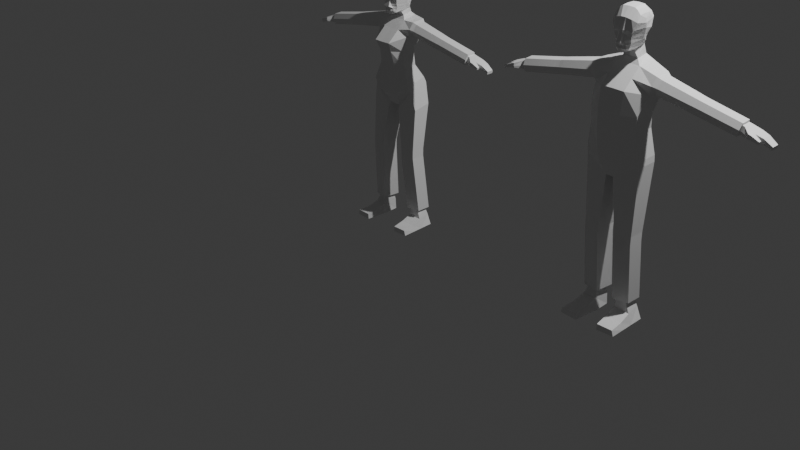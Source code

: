 # Source: low-poly-characters.blend  (saved by Blender 5.0.119; exported with 4.5.12 LTS)
import bpy
from mathutils import Matrix  # noqa: F401  (used for matrix-valued properties, if any)

bpy.ops.wm.read_factory_settings(use_empty=True)
scene = bpy.context.scene
scene.name = 'Scene'

# ---- collections
col_collection = bpy.data.collections.new('Collection'); scene.collection.children.link(col_collection)
col_reference_photos = bpy.data.collections.new('Reference Photos'); scene.collection.children.link(col_reference_photos)
col_characters = bpy.data.collections.new('Characters'); scene.collection.children.link(col_characters)

# ---- materials (node trees are filled in below, after node groups)
mat_material_001 = bpy.data.materials.new('Material.001')
mat_material_001.alpha_threshold = 0.0
mat_material_001.use_backface_culling_lightprobe_volume = False
mat_material_001.roughness = 0.5
mat_material_001.line_color = (0.0, 0.0, 0.0, 1.0)
mat_material = bpy.data.materials.new('Material')
mat_material.alpha_threshold = 0.0
mat_material.use_backface_culling_lightprobe_volume = False
mat_material.roughness = 0.5
mat_material.line_color = (0.0, 0.0, 0.0, 1.0)

# ---- material node trees
mat_material_001.use_nodes = True; mat_material_001.node_tree.nodes.clear()
_N = mat_material_001.node_tree.nodes; _L = mat_material_001.node_tree.links
n0 = _N.new('ShaderNodeOutputMaterial'); n0.name = 'Material Output'; n0.location = (200, 100)
n1 = _N.new('ShaderNodeBsdfPrincipled'); n1.name = 'Principled BSDF'; n1.location = (-200, 100)
_L.new(n1.outputs[0], n0.inputs[0])
n0.is_active_output = True
mat_material.use_nodes = True; mat_material.node_tree.nodes.clear()
_N = mat_material.node_tree.nodes; _L = mat_material.node_tree.links
n0 = _N.new('ShaderNodeOutputMaterial'); n0.name = 'Material Output'; n0.location = (200, 100)
n1 = _N.new('ShaderNodeBsdfPrincipled'); n1.name = 'Principled BSDF'; n1.location = (-200, 100)
_L.new(n1.outputs[0], n0.inputs[0])
n0.is_active_output = True

# ---- world
world_world = bpy.data.worlds.new('World'); scene.world = world_world
world_world.use_nodes = True; world_world.node_tree.nodes.clear()
_N = world_world.node_tree.nodes; _L = world_world.node_tree.links
n0 = _N.new('ShaderNodeOutputWorld'); n0.name = 'World Output'; n0.location = (200, 100)
n1 = _N.new('ShaderNodeBackground'); n1.name = 'Background'; n1.location = (-200, 100)
n1.inputs[0].default_value = (0.05088, 0.05088, 0.05088, 1.0)
_L.new(n1.outputs[0], n0.inputs[0])
n0.is_active_output = True
world_world.color = (0.05088, 0.05088, 0.05088)
world_world.sun_shadow_jitter_overblur = 0.0

# ---- cameras
cam_camera = bpy.data.cameras.new('Camera')
cam_camera.clip_end = 100.0
cam_camera.ortho_scale = 7.314

# ---- lights
light_light = bpy.data.lights.new('Light', 'POINT')
light_light.energy = 1000.0
light_light.shadow_soft_size = 0.1

# ---- meshes
me_cube_001 = bpy.data.meshes.new('Cube.001')
me_cube_001.from_pydata([(1.304, 0.9281, 1.584), (0.986, 0.6755, -0.984), (1.304, 0.1246, 1.525), (0.986, -0.433, -0.9894), (0.0, 0.777, -0.9835), (0.0, 0.1808, 1.787), (0.0, -0.8446, -0.9865), (0.0, 1.028, 1.965), (0.4717, -0.8446, -0.9865), (0.5102, 1.028, 1.941), (0.4717, 0.777, -0.9835), (0.5102, 0.1808, 1.763), (1.164, 0.9735, 0.6936), (1.164, -0.06772, 0.7026), (0.0, -0.747, 0.8527), (0.0, 1.231, 0.9196), (0.4916, -0.747, 0.8371), (0.4874, 1.231, 0.9059), (1.02, 0.5898, -0.262), (1.02, -0.5153, -0.2094), (0.0, -0.8699, -0.2188), (0.0, 0.8448, -0.2013), (0.4855, -0.8699, -0.2251), (0.4855, 0.8448, -0.2076), (1.148, 0.8731, -2.262), (1.148, -0.299, -2.294), (0.0, 1.124, -2.402), (0.0, -0.5973, -2.455), (0.4726, -0.5973, -2.455), (0.4726, 1.158, -2.409), (1.251, 1.032, 1.138), (1.251, -0.1179, 1.137), (0.0, -0.2809, 1.322), (0.0, 1.255, 1.501), (0.501, -0.2809, 1.302), (0.4989, 1.255, 1.482), (1.163, 0.8865, -2.578), (1.163, -0.202, -2.609), (0.0, 0.9419, -3.274), (0.0, -0.3963, -3.3), (0.1565, -0.3963, -3.309), (0.1565, 0.9699, -3.329), (0.3176, 0.3485, 2.003), (0.0, 0.3449, 2.01), (0.0, 0.9323, 2.11), (0.3176, 0.9358, 2.103), (0.2042, 0.2092, 2.382), (0.0, 0.1993, 2.348), (0.0, 0.8008, 2.596), (0.283, 0.7907, 2.556), (0.0, 0.8707, 2.981), (0.2047, 0.8584, 2.981), (0.0, 1.067, 3.356), (0.1714, 1.068, 3.353), (0.0, 1.078, 3.766), (0.1663, 1.076, 3.762), (0.0, 0.903, 4.122), (0.169, 0.904, 4.119), (0.239, 0.1927, 4.292), (0.0, 0.192, 4.313), (0.0, 0.5976, 4.307), (0.2378, 0.5983, 4.286), (0.1276, -0.3923, 2.371), (0.0, -0.3942, 2.321), (0.09785, -0.6502, 2.82), (0.0, -0.651, 2.818), (0.05094, -0.4965, 3.188), (0.0, -0.4974, 3.186), (0.09289, -0.5551, 3.347), (0.0, -0.5773, 3.357), (0.1044, -0.4212, 3.872), (0.0, -0.4218, 3.875), (0.2459, -0.07725, 4.252), (0.0, -0.07804, 4.273), (0.0, 0.823, 2.748), (0.2385, 0.7945, 2.739), (0.08417, -0.5072, 2.527), (0.0, -0.5082, 2.528), (0.0, 0.8529, 2.877), (0.2223, 0.8331, 2.875), (0.08224, -0.4828, 2.683), (0.0, -0.507, 2.678), (0.3275, 0.4215, 2.609), (0.3486, 0.2899, 2.566), (0.554, 0.2382, 3.833), (0.5091, -0.2599, 3.692), (0.4602, 0.5757, 3.046), (0.4985, 0.3568, 3.081), (0.4341, 0.5154, 2.889), (0.3973, 0.3529, 2.709), (0.3373, -0.3158, 2.964), (0.5372, 0.7347, 3.365), (0.5623, 0.2992, 3.404), (0.5818, 0.2624, 3.627), (0.4248, -0.3978, 3.365), (0.3761, -0.3711, 3.229), (0.5215, 0.7723, 3.717), (0.253, -0.2644, 2.435), (0.513, 0.6698, 3.875), (0.4954, -0.07366, 3.985), (0.4916, 0.1964, 4.026), (0.4916, 0.5292, 4.02), (0.2779, -0.2516, 2.581), (0.3771, 0.4762, 2.736), (0.4559, 0.4041, 2.879), (0.3201, -0.2536, 2.763), (0.3428, 0.8201, 2.984), (0.3631, -0.07558, 4.167), (0.268, 0.2389, 2.452), (0.387, 1.01, 3.35), (0.08038, -0.4394, 3.199), (0.1188, -0.4743, 2.842), (0.4358, 0.9887, 3.747), (0.3976, 0.8655, 3.993), (0.199, -0.4075, 2.695), (0.3464, 0.7418, 2.851), (0.3025, -0.3616, 3.805), (0.1516, -0.5001, 3.349), (0.3599, 0.6, 4.201), (0.3599, 0.1944, 4.207), (0.3143, 0.5809, 2.601), (0.3829, 0.6638, 2.74), (0.2016, -0.4132, 2.537), (0.1939, -0.3247, 2.405), (1.502, 0.7691, 1.48), (1.502, 0.1574, 1.435), (1.454, 0.9691, 1.089), (1.377, 0.8193, 0.6927), (1.454, -0.05949, 1.088), (1.366, 0.1055, 0.7119), (2.842, 0.7235, 1.106), (2.842, 0.2004, 1.068), (2.802, 0.8946, 0.7716), (2.736, 0.7665, 0.4327), (2.802, 0.01494, 0.7708), (2.723, 0.06741, 0.4514), (3.0, 0.7155, 1.059), (3.0, 0.2075, 1.021), (2.961, 0.8816, 0.734), (2.896, 0.7572, 0.4049), (2.961, 0.0274, 0.7333), (2.881, 0.07583, 0.4105), (3.136, 0.7132, 1.024), (3.136, 0.2099, 0.9867), (3.097, 0.8778, 0.7019), (3.034, 0.7546, 0.3758), (3.097, 0.03146, 0.7012), (3.018, 0.07909, 0.3814), (4.717, 0.7074, 0.5327), (4.719, 0.2338, 0.5013), (4.693, 0.7566, 0.322), (4.653, 0.6954, 0.1171), (4.684, 0.1574, 0.2751), (4.653, 0.1616, 0.1218), (4.731, 0.7037, 0.6346), (4.731, 0.2231, 0.5992), (4.694, 0.8609, 0.3272), (4.633, 0.7432, 0.01586), (4.694, 0.05275, 0.3265), (4.617, 0.09481, 0.02115), (4.777, 0.7598, 0.3017), (4.768, 0.1576, 0.2549), (4.801, 0.7183, 0.51), (4.803, 0.2339, 0.481), (4.737, 0.724, 0.09681), (4.736, 0.1618, 0.1015), (5.207, 0.841, 0.1843), (5.25, 0.1996, 0.1417), (5.224, 0.7922, 0.3341), (5.227, 0.2104, 0.3115), (5.178, 0.8017, 0.03672), (5.18, 0.1947, 0.04461), (5.844, 0.7464, -0.1368), (5.842, 0.3339, -0.1403), (5.855, 0.7135, -0.04714), (5.856, 0.338, -0.05931), (5.827, 0.7212, -0.2251), (5.827, 0.3471, -0.2232), (5.085, -0.06629, 0.2066), (5.055, -0.05686, 0.1215), (5.084, -0.04543, 0.3384), (5.19, -0.06629, 0.1849), (5.175, -0.05549, 0.107), (5.209, -0.04706, 0.2968), (5.496, 0.1192, 0.06851), (5.488, 0.1043, 0.0253), (5.507, 0.1162, 0.1337), (5.505, -0.05694, 0.07567), (5.496, -0.05027, 0.03163), (5.515, -0.0449, 0.1398), (5.48, 0.2692, 0.0648), (5.501, 0.2962, 0.1938), (5.466, 0.7863, -0.02785), (5.463, 0.2928, -0.02276), (5.49, 0.8196, 0.08858), (5.503, 0.7773, 0.2073), (0.3737, -0.2575, -6.122), (1.059, -0.127, -6.013), (1.059, 0.7269, -6.01), (0.3003, 0.8003, -6.136), (0.3741, -0.2646, -6.312), (1.059, -0.127, -6.241), (1.059, 0.7269, -6.238), (0.3007, 0.7924, -6.322), (0.3741, -0.2646, -6.54), (1.059, -0.127, -6.469), (1.059, 0.7269, -6.466), (0.3007, 0.7924, -6.55), (0.4755, 0.2511, -9.554), (0.8838, 0.299, -9.554), (0.8838, 0.9311, -9.554), (0.4755, 0.9458, -9.554), (0.3732, 0.06811, -9.554), (1.06, 0.2061, -9.554), (1.06, 1.062, -9.554), (0.2996, 1.128, -9.554), (0.4515, 0.1856, -10.02), (1.108, 0.2412, -10.1), (1.042, 0.992, -9.99), (0.4156, 1.013, -9.97), (0.3571, 0.1794, -10.63), (1.266, 0.2412, -10.62), (1.272, 0.992, -10.59), (0.3721, 1.007, -10.6), (0.4674, -0.4295, -10.23), (1.148, -0.3891, -10.31), (0.4441, -0.4291, -10.66), (1.27, -0.3891, -10.64), (0.5162, -1.182, -10.36), (1.2, -1.153, -10.37), (0.4997, -1.181, -10.68), (1.275, -1.153, -10.66)], [], [(29, 24, 36, 41), (30, 0, 124, 126), (35, 9, 0, 30), (5, 11, 42, 43), (34, 11, 5, 32), (31, 2, 11, 34), (0, 9, 11, 2), (33, 7, 9, 35), (10, 1, 24, 29), (21, 15, 17, 23), (19, 13, 16, 22), (22, 16, 14, 20), (23, 17, 12, 18), (18, 12, 13, 19), (1, 18, 19, 3), (10, 23, 18, 1), (8, 22, 20, 6), (3, 19, 22, 8), (4, 21, 23, 10), (1, 3, 25, 24), (3, 8, 28, 25), (8, 6, 27, 28), (4, 10, 29, 26), (15, 33, 35, 17), (13, 31, 34, 16), (16, 34, 32, 14), (17, 35, 30, 12), (31, 13, 129, 128), (36, 37, 197, 198), (24, 25, 37, 36), (28, 27, 39, 40), (26, 29, 41, 38), (25, 28, 40, 37), (42, 45, 49, 46), (11, 9, 45, 42), (9, 7, 44, 45), (106, 109, 91, 86), (45, 44, 48, 49), (43, 42, 46, 47), (107, 116, 85, 99), (79, 78, 50, 51), (108, 120, 82, 83), (53, 52, 54, 55), (111, 114, 105, 90), (51, 50, 52, 53), (109, 112, 96, 91), (58, 59, 73, 72), (110, 111, 90, 95), (57, 56, 60, 61), (55, 54, 56, 57), (112, 113, 98, 96), (61, 60, 59, 58), (47, 46, 62, 63), (113, 118, 101, 98), (65, 64, 66, 67), (81, 80, 64, 65), (67, 66, 68, 69), (69, 68, 70, 71), (71, 70, 72, 73), (114, 122, 102, 105), (121, 115, 88, 103), (63, 62, 76, 77), (116, 117, 94, 85), (49, 48, 74, 75), (118, 119, 100, 101), (77, 76, 80, 81), (120, 121, 103, 82), (75, 74, 78, 79), (122, 123, 97, 102), (104, 88, 86, 87), (92, 93, 94, 95), (104, 87, 90, 105), (87, 86, 91, 92), (93, 96, 98, 84), (92, 91, 96, 93), (87, 92, 95, 90), (84, 98, 101, 100), (93, 84, 85, 94), (84, 100, 99, 85), (83, 89, 102, 97), (83, 82, 103, 89), (89, 104, 105, 102), (89, 103, 88, 104), (119, 107, 99, 100), (115, 106, 86, 88), (123, 108, 83, 97), (117, 110, 95, 94), (68, 66, 110, 117), (62, 46, 108, 123), (79, 51, 106, 115), (58, 72, 107, 119), (76, 62, 123, 122), (49, 75, 121, 120), (61, 58, 119, 118), (70, 68, 117, 116), (75, 79, 115, 121), (80, 76, 122, 114), (57, 61, 118, 113), (55, 57, 113, 112), (66, 64, 111, 110), (53, 55, 112, 109), (64, 80, 114, 111), (46, 49, 120, 108), (72, 70, 116, 107), (51, 53, 109, 106), (128, 129, 135, 134), (126, 124, 130, 132), (13, 12, 127, 129), (0, 2, 125, 124), (2, 31, 128, 125), (12, 30, 126, 127), (135, 133, 139, 141), (131, 134, 140, 137), (124, 125, 131, 130), (125, 128, 134, 131), (129, 127, 133, 135), (127, 126, 132, 133), (140, 141, 147, 146), (138, 136, 142, 144), (133, 132, 138, 139), (132, 130, 136, 138), (134, 135, 141, 140), (130, 131, 137, 136), (145, 144, 156, 157), (147, 145, 157, 159), (136, 137, 143, 142), (137, 140, 146, 143), (141, 139, 145, 147), (139, 138, 144, 145), (150, 148, 162, 160), (151, 150, 160, 164), (144, 142, 154, 156), (146, 147, 159, 158), (142, 143, 155, 154), (143, 146, 158, 155), (149, 148, 154, 155), (150, 151, 157, 156), (153, 152, 158, 159), (151, 153, 159, 157), (148, 150, 156, 154), (152, 149, 155, 158), (165, 171, 182, 179), (160, 162, 168, 166), (152, 153, 165, 161), (148, 149, 163, 162), (149, 152, 161, 163), (153, 151, 164, 165), (193, 192, 176, 177), (191, 190, 173, 175), (162, 163, 169, 168), (169, 163, 180, 183), (165, 164, 170, 171), (164, 160, 166, 170), (172, 174, 175, 173), (176, 172, 173, 177), (192, 194, 172, 176), (194, 195, 174, 172), (190, 193, 177, 173), (195, 191, 175, 174), (178, 179, 182, 181), (180, 178, 181, 183), (167, 169, 186, 184), (161, 165, 179, 178), (163, 161, 178, 180), (182, 171, 185, 188), (184, 186, 189, 187), (185, 184, 187, 188), (181, 182, 188, 187), (169, 183, 189, 186), (183, 181, 187, 189), (171, 167, 184, 185), (168, 169, 191, 195), (167, 171, 193, 190), (166, 168, 195, 194), (170, 166, 194, 192), (169, 167, 190, 191), (171, 170, 192, 193), (38, 41, 40, 39), (199, 198, 202, 203), (40, 41, 199, 196), (37, 40, 196, 197), (41, 36, 198, 199), (203, 202, 206, 207), (197, 196, 200, 201), (196, 199, 203, 200), (198, 197, 201, 202), (204, 207, 215, 212), (201, 200, 204, 205), (200, 203, 207, 204), (202, 201, 205, 206), (209, 208, 216, 217), (206, 205, 213, 214), (207, 206, 214, 215), (205, 204, 212, 213), (208, 209, 213, 212), (209, 210, 214, 213), (210, 211, 215, 214), (211, 208, 212, 215), (216, 219, 223, 220), (208, 211, 219, 216), (210, 209, 217, 218), (211, 210, 218, 219), (223, 222, 221, 220), (218, 217, 221, 222), (219, 218, 222, 223), (221, 217, 225, 227), (227, 225, 229, 231), (220, 221, 227, 226), (216, 220, 226, 224), (217, 216, 224, 225), (229, 228, 230, 231), (226, 227, 231, 230), (224, 226, 230, 228), (225, 224, 228, 229)])
_uv = me_cube_001.uv_layers.new(name='UVMap')
_uv.uv.foreach_set('vector', [0.375, 0.4321, 0.375, 0.5545, 0.375, 0.554, 0.375, 0.4321, 0.5814, 0.5119, 0.625, 0.5482, 0.625, 0.5782, 0.5814, 0.5119, 0.5714, 0.4321, 0.625, 0.4321, 0.625, 0.5482, 0.5814, 0.5119, 0.625, 0.875, 0.625, 0.8179, 0.625, 0.8179, 0.625, 0.875, 0.5814, 0.8179, 0.625, 0.8179, 0.625, 0.875, 0.5814, 0.875, 0.5814, 0.75, 0.625, 0.75, 0.625, 0.8179, 0.5814, 0.8179, 0.625, 0.5482, 0.6929, 0.5, 0.6929, 0.75, 0.625, 0.75, 0.5714, 0.375, 0.625, 0.375, 0.625, 0.4321, 0.5714, 0.4321, 0.375, 0.4321, 0.375, 0.5162, 0.375, 0.5545, 0.375, 0.4321, 0.4426, 0.375, 0.5174, 0.375, 0.5174, 0.4321, 0.4426, 0.4321, 0.4426, 0.75, 0.5375, 0.6972, 0.5375, 0.8179, 0.4426, 0.8179, 0.4426, 0.8179, 0.5375, 0.8179, 0.5375, 0.875, 0.4426, 0.875, 0.4426, 0.4321, 0.5174, 0.4321, 0.5375, 0.5107, 0.4426, 0.5469, 0.4426, 0.5469, 0.5375, 0.5107, 0.5375, 0.6972, 0.4426, 0.75, 0.375, 0.5162, 0.4426, 0.5469, 0.4426, 0.75, 0.375, 0.693, 0.375, 0.4321, 0.4426, 0.4321, 0.4426, 0.5469, 0.375, 0.5162, 0.375, 0.8179, 0.4426, 0.8179, 0.4426, 0.875, 0.375, 0.875, 0.375, 0.693, 0.4426, 0.75, 0.4426, 0.8179, 0.375, 0.8179, 0.375, 0.375, 0.4426, 0.375, 0.4426, 0.4321, 0.375, 0.4321, 0.375, 0.5162, 0.375, 0.693, 0.375, 0.7058, 0.375, 0.5545, 0.375, 0.693, 0.375, 0.8179, 0.375, 0.8179, 0.375, 0.7058, 0.375, 0.8179, 0.375, 0.875, 0.375, 0.875, 0.375, 0.8179, 0.375, 0.375, 0.375, 0.4321, 0.375, 0.4321, 0.375, 0.375, 0.5174, 0.375, 0.5714, 0.375, 0.5714, 0.4321, 0.5174, 0.4321, 0.5375, 0.6972, 0.5814, 0.75, 0.5814, 0.8179, 0.5375, 0.8179, 0.5375, 0.8179, 0.5814, 0.8179, 0.5814, 0.875, 0.5375, 0.875, 0.5174, 0.4321, 0.5714, 0.4321, 0.5814, 0.5119, 0.5375, 0.5107, 0.5814, 0.75, 0.5375, 0.6972, 0.539, 0.668, 0.5814, 0.75, 0.375, 0.554, 0.375, 0.6945, 0.375, 0.6945, 0.375, 0.554, 0.375, 0.5545, 0.375, 0.7058, 0.375, 0.6945, 0.375, 0.554, 0.375, 0.8179, 0.375, 0.875, 0.375, 0.875, 0.375, 0.8179, 0.375, 0.375, 0.375, 0.4321, 0.375, 0.4321, 0.375, 0.375, 0.375, 0.7058, 0.375, 0.8179, 0.375, 0.8179, 0.375, 0.6945, 0.6929, 0.75, 0.6929, 0.5, 0.6929, 0.5079, 0.6929, 0.7525, 0.6929, 0.75, 0.6929, 0.5, 0.6929, 0.5, 0.6929, 0.75, 0.625, 0.4321, 0.625, 0.375, 0.625, 0.375, 0.625, 0.4321, 0.625, 0.423, 0.625, 0.4228, 0.625, 0.4372, 0.625, 0.4394, 0.625, 0.4321, 0.625, 0.375, 0.625, 0.375, 0.625, 0.4206, 0.625, 0.875, 0.625, 0.8179, 0.625, 0.8377, 0.625, 0.875, 0.625, 0.8276, 0.625, 0.8362, 0.625, 0.8144, 0.625, 0.8179, 0.625, 0.411, 0.625, 0.375, 0.625, 0.375, 0.625, 0.4082, 0.6929, 0.7117, 0.6929, 0.5672, 0.6929, 0.6069, 0.6929, 0.6416, 0.625, 0.4007, 0.625, 0.375, 0.625, 0.375, 0.625, 0.3985, 0.625, 0.8426, 0.625, 0.8434, 0.625, 0.8143, 0.625, 0.816, 0.625, 0.4082, 0.625, 0.375, 0.625, 0.375, 0.625, 0.4007, 0.625, 0.4228, 0.625, 0.4266, 0.625, 0.439, 0.625, 0.4372, 0.7261, 0.75, 0.75, 0.75, 0.75, 0.75, 0.7254, 0.75, 0.625, 0.8427, 0.625, 0.8426, 0.625, 0.816, 0.625, 0.8192, 0.625, 0.3995, 0.625, 0.375, 0.625, 0.375, 0.625, 0.3987, 0.625, 0.3985, 0.625, 0.375, 0.625, 0.375, 0.625, 0.3995, 0.625, 0.4266, 0.625, 0.426, 0.625, 0.4402, 0.625, 0.439, 0.7263, 0.5, 0.75, 0.5, 0.75, 0.75, 0.7261, 0.75, 0.625, 0.875, 0.625, 0.8377, 0.625, 0.8515, 0.625, 0.875, 0.625, 0.426, 0.625, 0.4224, 0.625, 0.4334, 0.625, 0.4402, 0.625, 0.875, 0.625, 0.8587, 0.625, 0.8591, 0.625, 0.875, 0.625, 0.875, 0.625, 0.8605, 0.625, 0.8587, 0.625, 0.875, 0.625, 0.875, 0.625, 0.8591, 0.625, 0.8624, 0.625, 0.875, 0.625, 0.875, 0.625, 0.8624, 0.625, 0.86, 0.625, 0.875, 0.625, 0.875, 0.625, 0.86, 0.625, 0.8504, 0.625, 0.875, 0.625, 0.8434, 0.625, 0.8433, 0.625, 0.8147, 0.625, 0.8143, 0.625, 0.418, 0.625, 0.423, 0.625, 0.4416, 0.625, 0.4434, 0.625, 0.875, 0.625, 0.8515, 0.625, 0.8599, 0.625, 0.875, 0.625, 0.8362, 0.625, 0.84, 0.625, 0.8178, 0.625, 0.8144, 0.625, 0.4206, 0.625, 0.375, 0.625, 0.375, 0.625, 0.4131, 0.7026, 0.5, 0.7026, 0.75, 0.6929, 0.75, 0.6929, 0.5449, 0.625, 0.875, 0.625, 0.8599, 0.625, 0.8605, 0.625, 0.875, 0.625, 0.4335, 0.625, 0.418, 0.625, 0.4434, 0.625, 0.4548, 0.625, 0.4131, 0.625, 0.375, 0.625, 0.375, 0.625, 0.411, 0.625, 0.8433, 0.625, 0.8442, 0.625, 0.8377, 0.625, 0.8147, 0.6929, 0.75, 0.6929, 0.6897, 0.6929, 0.645, 0.6929, 0.75, 0.6929, 0.75, 0.6929, 0.75, 0.6929, 0.75, 0.6929, 0.75, 0.6929, 0.75, 0.6929, 0.75, 0.6929, 0.75, 0.6929, 0.75, 0.6929, 0.75, 0.6929, 0.645, 0.6929, 0.6053, 0.6929, 0.75, 0.6929, 0.75, 0.6929, 0.5902, 0.6929, 0.5885, 0.6929, 0.75, 0.6929, 0.75, 0.6929, 0.6053, 0.6929, 0.5902, 0.6929, 0.75, 0.6929, 0.75, 0.6929, 0.75, 0.6929, 0.75, 0.6929, 0.75, 0.6929, 0.75, 0.6929, 0.5885, 0.6929, 0.5449, 0.6929, 0.75, 0.6929, 0.75, 0.6929, 0.75, 0.6929, 0.75, 0.6929, 0.75, 0.6929, 0.75, 0.6929, 0.75, 0.6929, 0.75, 0.6929, 0.75, 0.6929, 0.6416, 0.6929, 0.75, 0.6929, 0.75, 0.6929, 0.6941, 0.6929, 0.6416, 0.6929, 0.6069, 0.6929, 0.6842, 0.6929, 0.75, 0.6929, 0.75, 0.6929, 0.75, 0.6929, 0.75, 0.6929, 0.75, 0.6929, 0.75, 0.6929, 0.6842, 0.6929, 0.6897, 0.6929, 0.75, 0.7026, 0.75, 0.7026, 0.75, 0.6929, 0.75, 0.6929, 0.75, 0.625, 0.423, 0.625, 0.423, 0.625, 0.4394, 0.625, 0.4416, 0.625, 0.8442, 0.625, 0.83, 0.625, 0.8168, 0.625, 0.8377, 0.625, 0.84, 0.625, 0.8427, 0.625, 0.8192, 0.625, 0.8178, 0.625, 0.8624, 0.625, 0.8591, 0.625, 0.8427, 0.625, 0.84, 0.625, 0.8515, 0.625, 0.8377, 0.625, 0.83, 0.625, 0.8442, 0.625, 0.411, 0.625, 0.4082, 0.625, 0.423, 0.625, 0.423, 0.7261, 0.75, 0.7254, 0.75, 0.7026, 0.75, 0.7026, 0.75, 0.625, 0.8599, 0.625, 0.8515, 0.625, 0.8442, 0.625, 0.8433, 0.625, 0.4206, 0.625, 0.4131, 0.625, 0.418, 0.625, 0.4335, 0.7263, 0.5, 0.7261, 0.75, 0.7026, 0.75, 0.7026, 0.5, 0.625, 0.86, 0.625, 0.8624, 0.625, 0.84, 0.625, 0.8362, 0.625, 0.4131, 0.625, 0.411, 0.625, 0.423, 0.625, 0.418, 0.625, 0.8605, 0.625, 0.8599, 0.625, 0.8433, 0.625, 0.8434, 0.625, 0.3995, 0.625, 0.3987, 0.625, 0.4224, 0.625, 0.426, 0.625, 0.3985, 0.625, 0.3995, 0.625, 0.426, 0.625, 0.4266, 0.625, 0.8591, 0.625, 0.8587, 0.625, 0.8426, 0.625, 0.8427, 0.625, 0.4007, 0.625, 0.3985, 0.625, 0.4266, 0.625, 0.4228, 0.625, 0.8587, 0.625, 0.8605, 0.625, 0.8434, 0.625, 0.8426, 0.6929, 0.7525, 0.6929, 0.5079, 0.6929, 0.5672, 0.6929, 0.7117, 0.625, 0.8504, 0.625, 0.86, 0.625, 0.8362, 0.625, 0.8276, 0.625, 0.4082, 0.625, 0.4007, 0.625, 0.4228, 0.625, 0.423, 0.5814, 0.75, 0.539, 0.668, 0.5392, 0.6871, 0.5814, 0.75, 0.5814, 0.5119, 0.625, 0.5782, 0.625, 0.5782, 0.5814, 0.5119, 0.5375, 0.6972, 0.5375, 0.5107, 0.5375, 0.5301, 0.539, 0.668, 0.625, 0.5482, 0.625, 0.75, 0.625, 0.75, 0.625, 0.5782, 0.625, 0.75, 0.5814, 0.75, 0.5814, 0.75, 0.625, 0.75, 0.5375, 0.5107, 0.5814, 0.5119, 0.5814, 0.5119, 0.5375, 0.5301, 0.5392, 0.6871, 0.5375, 0.5301, 0.5375, 0.5301, 0.5375, 0.6854, 0.625, 0.75, 0.5814, 0.75, 0.5814, 0.75, 0.625, 0.75, 0.625, 0.5782, 0.625, 0.75, 0.625, 0.75, 0.625, 0.5782, 0.625, 0.75, 0.5814, 0.75, 0.5814, 0.75, 0.625, 0.75, 0.539, 0.668, 0.5375, 0.5301, 0.5375, 0.5301, 0.5392, 0.6871, 0.5375, 0.5301, 0.5814, 0.5119, 0.5814, 0.5119, 0.5375, 0.5301, 0.5814, 0.75, 0.5375, 0.6854, 0.5375, 0.6854, 0.5814, 0.75, 0.5814, 0.5119, 0.625, 0.5782, 0.625, 0.5782, 0.5814, 0.5119, 0.5375, 0.5301, 0.5814, 0.5119, 0.5814, 0.5119, 0.5375, 0.5301, 0.5814, 0.5119, 0.625, 0.5782, 0.625, 0.5782, 0.5814, 0.5119, 0.5814, 0.75, 0.5392, 0.6871, 0.5375, 0.6854, 0.5814, 0.75, 0.625, 0.5782, 0.625, 0.75, 0.625, 0.75, 0.625, 0.5782, 0.5375, 0.5301, 0.5814, 0.5119, 0.5814, 0.5119, 0.5375, 0.5301, 0.5375, 0.6854, 0.5375, 0.5301, 0.5375, 0.5301, 0.5375, 0.6854, 0.625, 0.5782, 0.625, 0.75, 0.625, 0.75, 0.625, 0.5782, 0.625, 0.75, 0.5814, 0.75, 0.5814, 0.75, 0.625, 0.75, 0.5375, 0.6854, 0.5375, 0.5301, 0.5375, 0.5301, 0.5375, 0.6854, 0.5375, 0.5301, 0.5814, 0.5119, 0.5814, 0.5119, 0.5375, 0.5301, 0.5807, 0.5423, 0.6105, 0.5705, 0.6104, 0.5816, 0.5807, 0.5423, 0.5517, 0.5483, 0.5807, 0.5423, 0.5807, 0.5423, 0.5517, 0.5483, 0.5814, 0.5119, 0.625, 0.5782, 0.625, 0.5782, 0.5814, 0.5119, 0.5814, 0.75, 0.5375, 0.6854, 0.5375, 0.6854, 0.5814, 0.75, 0.625, 0.5782, 0.625, 0.75, 0.625, 0.75, 0.625, 0.5782, 0.625, 0.75, 0.5814, 0.75, 0.5814, 0.75, 0.625, 0.75, 0.6088, 0.7109, 0.6105, 0.5705, 0.625, 0.5782, 0.625, 0.75, 0.5807, 0.5423, 0.5517, 0.5483, 0.5375, 0.5301, 0.5814, 0.5119, 0.552, 0.6907, 0.5734, 0.716, 0.5814, 0.75, 0.5375, 0.6854, 0.5517, 0.5483, 0.552, 0.6907, 0.5375, 0.6854, 0.5375, 0.5301, 0.6105, 0.5705, 0.5807, 0.5423, 0.5814, 0.5119, 0.625, 0.5782, 0.5734, 0.716, 0.6088, 0.7109, 0.625, 0.75, 0.5814, 0.75, 0.552, 0.6907, 0.5523, 0.6839, 0.552, 0.6904, 0.5558, 0.6952, 0.5807, 0.5423, 0.6104, 0.5816, 0.6104, 0.5816, 0.5807, 0.5423, 0.5734, 0.716, 0.552, 0.6907, 0.552, 0.6907, 0.5734, 0.716, 0.6105, 0.5705, 0.6088, 0.7109, 0.6088, 0.7109, 0.6104, 0.5816, 0.6088, 0.7109, 0.5734, 0.716, 0.5734, 0.716, 0.6088, 0.7109, 0.552, 0.6907, 0.5517, 0.5483, 0.5517, 0.5483, 0.552, 0.6907, 0.5519, 0.683, 0.5517, 0.5483, 0.5517, 0.5483, 0.5519, 0.683, 0.6089, 0.7079, 0.5734, 0.716, 0.5795, 0.7146, 0.6089, 0.7079, 0.6104, 0.5816, 0.6088, 0.7109, 0.6086, 0.7088, 0.6104, 0.5816, 0.6086, 0.7088, 0.6088, 0.7109, 0.602, 0.7119, 0.6088, 0.7108, 0.552, 0.6907, 0.5517, 0.5483, 0.5518, 0.5483, 0.5523, 0.6839, 0.5517, 0.5483, 0.5807, 0.5423, 0.5807, 0.5423, 0.5518, 0.5483, 0.5807, 0.5423, 0.6104, 0.5816, 0.6089, 0.7079, 0.5795, 0.7146, 0.5517, 0.5483, 0.5807, 0.5423, 0.5795, 0.7146, 0.5519, 0.683, 0.5517, 0.5483, 0.5807, 0.5423, 0.5807, 0.5423, 0.5517, 0.5483, 0.5807, 0.5423, 0.6104, 0.5816, 0.6104, 0.5816, 0.5807, 0.5423, 0.5734, 0.716, 0.5519, 0.683, 0.5519, 0.683, 0.5795, 0.7146, 0.6104, 0.5816, 0.6089, 0.7079, 0.6089, 0.7079, 0.6104, 0.5816, 0.5734, 0.716, 0.5558, 0.6952, 0.552, 0.6904, 0.5734, 0.716, 0.602, 0.7119, 0.5734, 0.716, 0.5734, 0.716, 0.6088, 0.7108, 0.5734, 0.716, 0.6086, 0.7088, 0.6088, 0.7109, 0.5734, 0.716, 0.5734, 0.716, 0.552, 0.6907, 0.5558, 0.6952, 0.5734, 0.716, 0.6088, 0.7109, 0.5734, 0.716, 0.5734, 0.716, 0.602, 0.7119, 0.552, 0.6904, 0.5523, 0.6839, 0.552, 0.6907, 0.552, 0.6907, 0.5734, 0.716, 0.6088, 0.7109, 0.6088, 0.7109, 0.5734, 0.716, 0.552, 0.6907, 0.5734, 0.716, 0.5734, 0.716, 0.552, 0.6907, 0.5734, 0.716, 0.552, 0.6904, 0.552, 0.6907, 0.5734, 0.716, 0.6086, 0.7088, 0.6088, 0.7108, 0.6088, 0.7109, 0.6088, 0.7109, 0.6088, 0.7108, 0.5734, 0.716, 0.5734, 0.716, 0.6088, 0.7109, 0.5523, 0.6839, 0.5734, 0.716, 0.5734, 0.716, 0.552, 0.6907, 0.6104, 0.5816, 0.6086, 0.7088, 0.6089, 0.7079, 0.6104, 0.5816, 0.5734, 0.716, 0.5523, 0.6839, 0.5519, 0.683, 0.5734, 0.716, 0.5807, 0.5423, 0.6104, 0.5816, 0.6104, 0.5816, 0.5807, 0.5423, 0.5518, 0.5483, 0.5807, 0.5423, 0.5807, 0.5423, 0.5517, 0.5483, 0.6086, 0.7088, 0.5734, 0.716, 0.5734, 0.716, 0.6089, 0.7079, 0.5523, 0.6839, 0.5518, 0.5483, 0.5517, 0.5483, 0.5519, 0.683, 0.25, 0.5, 0.3071, 0.5, 0.3071, 0.75, 0.25, 0.75, 0.375, 0.4321, 0.375, 0.554, 0.375, 0.554, 0.375, 0.4321, 0.3071, 0.75, 0.3071, 0.5, 0.3071, 0.5, 0.3071, 0.7468, 0.375, 0.6945, 0.375, 0.8179, 0.375, 0.8059, 0.375, 0.6945, 0.375, 0.4321, 0.375, 0.554, 0.375, 0.554, 0.375, 0.4321, 0.375, 0.4321, 0.375, 0.554, 0.375, 0.554, 0.375, 0.4321, 0.375, 0.6945, 0.375, 0.8059, 0.375, 0.8059, 0.375, 0.6945, 0.3071, 0.7468, 0.3071, 0.5, 0.3071, 0.5, 0.3071, 0.7466, 0.375, 0.554, 0.375, 0.6945, 0.375, 0.6945, 0.375, 0.554, 0.3071, 0.7465, 0.3071, 0.5, 0.3071, 0.5, 0.3137, 0.7446, 0.375, 0.6945, 0.375, 0.8059, 0.375, 0.8059, 0.375, 0.6945, 0.3071, 0.7466, 0.3071, 0.5, 0.3071, 0.5, 0.3071, 0.7465, 0.375, 0.554, 0.375, 0.6945, 0.375, 0.6945, 0.375, 0.554, 0.3593, 0.6821, 0.3228, 0.7015, 0.3228, 0.7015, 0.3593, 0.6821, 0.375, 0.554, 0.375, 0.6945, 0.375, 0.6945, 0.375, 0.554, 0.375, 0.4321, 0.375, 0.554, 0.375, 0.554, 0.375, 0.4321, 0.375, 0.6945, 0.375, 0.8059, 0.375, 0.8059, 0.375, 0.6945, 0.3228, 0.7015, 0.3593, 0.6821, 0.375, 0.6945, 0.3137, 0.7446, 0.3593, 0.6821, 0.3593, 0.5694, 0.375, 0.554, 0.375, 0.6945, 0.3593, 0.5694, 0.3228, 0.5486, 0.3071, 0.5, 0.375, 0.554, 0.3228, 0.5486, 0.3228, 0.7015, 0.3137, 0.7446, 0.3071, 0.5, 0.3228, 0.7015, 0.3228, 0.5486, 0.3228, 0.5486, 0.3228, 0.7015, 0.3228, 0.7015, 0.3228, 0.5486, 0.3228, 0.5486, 0.3228, 0.7015, 0.3593, 0.5694, 0.3593, 0.6821, 0.3593, 0.6821, 0.3593, 0.5694, 0.3228, 0.5486, 0.3593, 0.5694, 0.3593, 0.5694, 0.3228, 0.5486, 0.3228, 0.5486, 0.3593, 0.5694, 0.3593, 0.6821, 0.3228, 0.7015, 0.3593, 0.5694, 0.3593, 0.6821, 0.3593, 0.6821, 0.3593, 0.5694, 0.3228, 0.5486, 0.3593, 0.5694, 0.3593, 0.5694, 0.3228, 0.5486, 0.3593, 0.6821, 0.3593, 0.6821, 0.3593, 0.6821, 0.3593, 0.6821, 0.3593, 0.6821, 0.3593, 0.6821, 0.3593, 0.6821, 0.3593, 0.6821, 0.3228, 0.7015, 0.3593, 0.6821, 0.3593, 0.6821, 0.3228, 0.7015, 0.3228, 0.7015, 0.3228, 0.7015, 0.3228, 0.7015, 0.3228, 0.7015, 0.3593, 0.6821, 0.3228, 0.7015, 0.3228, 0.7015, 0.3593, 0.6821, 0.3593, 0.6821, 0.3228, 0.7015, 0.3228, 0.7015, 0.3593, 0.6821, 0.3228, 0.7015, 0.3593, 0.6821, 0.3593, 0.6821, 0.3228, 0.7015, 0.3228, 0.7015, 0.3228, 0.7015, 0.3228, 0.7015, 0.3228, 0.7015, 0.3593, 0.6821, 0.3228, 0.7015, 0.3228, 0.7015, 0.3593, 0.6821])
me_cube_001.materials.append(mat_material_001)
me_cube_001.use_mirror_vertex_groups = False
me_cube_001.update()
me_cube = bpy.data.meshes.new('Cube')
me_cube.from_pydata([(1.128, 0.9281, 2.104), (0.81, 0.6755, -0.6307), (1.128, 0.1246, 2.044), (0.81, -0.1638, -0.6511), (0.0, 0.777, -0.6302), (0.0, 0.1808, 2.0), (0.0, -0.5754, -0.6482), (0.0, 1.028, 2.178), (0.4159, -0.4792, -0.6489), (0.4725, 1.028, 2.179), (0.4159, 0.7533, -0.6304), (0.4725, 0.1808, 2.001), (0.9885, 0.9735, 1.213), (0.9885, -0.06772, 1.222), (0.0, -1.001, 0.8709), (0.0, 1.231, 1.132), (0.4539, -1.001, 0.8808), (0.4496, 1.231, 1.144), (0.77, 0.5898, 0.2702), (0.77, -0.2462, 0.3079), (0.0, -0.84, 0.3284), (0.0, 0.8448, 0.3309), (0.3601, -0.7571, 0.3258), (0.3601, 0.7852, 0.312), (1.11, 1.025, -1.345), (1.115, -0.3064, -1.734), (0.0, 1.418, -1.771), (0.0, -0.4321, -2.34), (0.5846, -0.4955, -2.134), (0.5772, 1.39, -1.561), (1.075, 1.032, 1.657), (1.075, -0.1179, 1.656), (0.0, -0.2809, 1.535), (0.0, 1.255, 1.714), (0.4632, -0.2809, 1.541), (0.4611, 1.255, 1.721), (1.175, 1.128, -1.635), (1.18, -0.1241, -1.997), (0.0, 1.32, -2.611), (0.0, 0.003686, -3.074), (0.2954, 0.001119, -3.048), (0.2943, 1.337, -2.613), (0.2905, 0.3485, 2.215), (0.0, 0.3449, 2.222), (0.0, 0.9323, 2.323), (0.2905, 0.9358, 2.316), (0.2621, 0.2092, 2.428), (0.0, 0.1993, 2.395), (0.0, 0.8008, 2.642), (0.3409, 0.7907, 2.602), (0.0, 0.8707, 3.027), (0.2627, 0.8584, 3.028), (0.0, 1.067, 3.403), (0.2294, 1.068, 3.399), (0.0, 1.078, 3.812), (0.2242, 1.076, 3.808), (0.0, 0.903, 4.169), (0.2269, 0.904, 4.165), (0.2969, 0.1927, 4.339), (0.0, 0.192, 4.36), (0.0, 0.5976, 4.353), (0.2958, 0.5983, 4.332), (0.1855, -0.3923, 2.418), (0.0, -0.3942, 2.368), (0.1558, -0.6502, 2.866), (0.0, -0.651, 2.864), (0.1089, -0.4965, 3.235), (0.0, -0.4974, 3.232), (0.1508, -0.5551, 3.394), (0.0, -0.5773, 3.404), (0.1623, -0.4212, 3.919), (0.0, -0.4218, 3.921), (0.3038, -0.07725, 4.298), (0.0, -0.07804, 4.319), (0.0, 0.823, 2.795), (0.2965, 0.7945, 2.785), (0.1421, -0.5072, 2.573), (0.0, -0.5082, 2.575), (0.0, 0.8529, 2.923), (0.2802, 0.8331, 2.922), (0.1402, -0.4828, 2.73), (0.0, -0.507, 2.725), (0.3854, 0.4215, 2.655), (0.4065, 0.2899, 2.612), (0.6119, 0.2382, 3.88), (0.567, -0.2599, 3.739), (0.5181, 0.5757, 3.092), (0.5564, 0.3568, 3.127), (0.492, 0.5154, 2.935), (0.4552, 0.3529, 2.756), (0.3952, -0.3158, 3.01), (0.5951, 0.7347, 3.411), (0.6202, 0.2992, 3.45), (0.6398, 0.2624, 3.673), (0.4827, -0.3978, 3.411), (0.434, -0.3711, 3.275), (0.5794, 0.7723, 3.764), (0.3109, -0.2644, 2.482), (0.571, 0.6698, 3.921), (0.5533, -0.07366, 4.032), (0.5496, 0.1964, 4.072), (0.5496, 0.5292, 4.067), (0.3358, -0.2516, 2.627), (0.435, 0.4762, 2.782), (0.5139, 0.4041, 2.925), (0.378, -0.2536, 2.81), (0.4007, 0.8201, 3.031), (0.421, -0.07558, 4.213), (0.3259, 0.2389, 2.498), (0.4449, 1.01, 3.396), (0.1383, -0.4394, 3.245), (0.1767, -0.4743, 2.889), (0.4937, 0.9887, 3.794), (0.4555, 0.8655, 4.039), (0.2569, -0.4075, 2.741), (0.4043, 0.7418, 2.898), (0.3604, -0.3616, 3.852), (0.2096, -0.5001, 3.396), (0.4179, 0.6, 4.247), (0.4179, 0.1944, 4.254), (0.3723, 0.5809, 2.647), (0.4409, 0.6638, 2.786), (0.2595, -0.4132, 2.584), (0.2518, -0.3247, 2.451), (1.326, 0.7691, 2.0), (1.326, 0.1574, 1.955), (1.278, 0.9691, 1.608), (1.201, 0.8193, 1.212), (1.278, -0.05949, 1.608), (1.19, 0.1055, 1.231), (2.719, 0.7235, 1.626), (2.719, 0.2004, 1.587), (2.679, 0.8946, 1.291), (2.613, 0.7665, 0.9522), (2.679, 0.01494, 1.29), (2.601, 0.06741, 0.9709), (2.877, 0.7155, 1.578), (2.877, 0.2075, 1.541), (2.838, 0.8816, 1.254), (2.774, 0.7572, 0.9244), (2.838, 0.0274, 1.253), (2.758, 0.07583, 0.93), (3.014, 0.7132, 1.543), (3.014, 0.2099, 1.506), (2.975, 0.8778, 1.221), (2.911, 0.7546, 0.8953), (2.975, 0.03146, 1.221), (2.896, 0.07909, 0.9009), (4.594, 0.7074, 1.052), (4.596, 0.2338, 1.021), (4.571, 0.7566, 0.8415), (4.53, 0.6954, 0.6366), (4.561, 0.1574, 0.7946), (4.53, 0.1616, 0.6413), (4.608, 0.7037, 1.154), (4.608, 0.2231, 1.119), (4.571, 0.8609, 0.8467), (4.51, 0.7432, 0.5353), (4.571, 0.05275, 0.846), (4.494, 0.09481, 0.5406), (4.654, 0.7598, 0.8212), (4.645, 0.1576, 0.7743), (4.678, 0.7183, 1.029), (4.68, 0.2339, 1.0), (4.614, 0.724, 0.6163), (4.614, 0.1618, 0.621), (5.084, 0.841, 0.7038), (5.127, 0.1996, 0.6612), (5.102, 0.7922, 0.8536), (5.104, 0.2104, 0.8309), (5.055, 0.8017, 0.5562), (5.057, 0.1947, 0.5641), (5.721, 0.7464, 0.3827), (5.719, 0.3339, 0.3791), (5.732, 0.7135, 0.4723), (5.733, 0.338, 0.4602), (5.704, 0.7212, 0.2944), (5.704, 0.3471, 0.2963), (4.963, -0.06629, 0.7261), (4.932, -0.05686, 0.641), (4.961, -0.04543, 0.8579), (5.068, -0.06629, 0.7044), (5.053, -0.05549, 0.6265), (5.087, -0.04706, 0.8163), (5.373, 0.1192, 0.588), (5.365, 0.1043, 0.5448), (5.384, 0.1162, 0.6531), (5.382, -0.05694, 0.5951), (5.373, -0.05027, 0.5511), (5.392, -0.0449, 0.6592), (5.357, 0.2692, 0.5843), (5.379, 0.2962, 0.7133), (5.343, 0.7863, 0.4916), (5.34, 0.2928, 0.4967), (5.367, 0.8196, 0.6081), (5.38, 0.7773, 0.7268), (0.6826, -0.2575, -5.75), (1.368, -0.127, -5.642), (1.368, 0.7269, -5.638), (0.6092, 0.8003, -5.764), (0.683, -0.2646, -5.941), (1.368, -0.127, -5.87), (1.368, 0.7269, -5.866), (0.6096, 0.7924, -5.951), (0.683, -0.2646, -6.169), (1.368, -0.127, -6.098), (1.368, 0.7269, -6.094), (0.6096, 0.7924, -6.179), (0.9389, 0.2511, -9.531), (1.347, 0.299, -9.531), (1.347, 0.9311, -9.531), (0.9389, 0.9458, -9.531), (0.8366, 0.06811, -9.531), (1.523, 0.2061, -9.531), (1.523, 1.062, -9.531), (0.763, 1.128, -9.531), (0.9149, 0.1856, -9.993), (1.572, 0.2412, -10.07), (1.505, 0.992, -9.967), (0.879, 1.013, -9.947), (0.8205, 0.1794, -10.61), (1.73, 0.2412, -10.6), (1.736, 0.992, -10.57), (0.8354, 1.007, -10.57), (0.9307, -0.4295, -10.21), (1.611, -0.3891, -10.28), (0.9075, -0.4291, -10.63), (1.734, -0.3891, -10.62), (0.9796, -1.182, -10.33), (1.664, -1.153, -10.34), (0.9631, -1.181, -10.66), (1.738, -1.153, -10.64), (1.397, 0.01077, -3.113), (1.402, 1.071, -2.89), (0.3344, 1.197, -3.163), (0.3564, -0.1231, -3.398)], [], [(29, 24, 36, 41), (30, 0, 124, 126), (35, 9, 0, 30), (5, 11, 42, 43), (34, 11, 5, 32), (31, 2, 11, 34), (0, 9, 11, 2), (33, 7, 9, 35), (10, 1, 24, 29), (21, 15, 17, 23), (19, 13, 16, 22), (22, 16, 14, 20), (23, 17, 12, 18), (18, 12, 13, 19), (1, 18, 19, 3), (10, 23, 18, 1), (8, 22, 20, 6), (3, 19, 22, 8), (4, 21, 23, 10), (1, 3, 25, 24), (3, 8, 28, 25), (8, 6, 27, 28), (4, 10, 29, 26), (15, 33, 35, 17), (13, 31, 34, 16), (16, 34, 32, 14), (17, 35, 30, 12), (31, 13, 129, 128), (233, 232, 197, 198), (24, 25, 37, 36), (28, 27, 39, 40), (26, 29, 41, 38), (25, 28, 40, 37), (42, 45, 49, 46), (11, 9, 45, 42), (9, 7, 44, 45), (106, 109, 91, 86), (45, 44, 48, 49), (43, 42, 46, 47), (107, 116, 85, 99), (79, 78, 50, 51), (108, 120, 82, 83), (53, 52, 54, 55), (111, 114, 105, 90), (51, 50, 52, 53), (109, 112, 96, 91), (58, 59, 73, 72), (110, 111, 90, 95), (57, 56, 60, 61), (55, 54, 56, 57), (112, 113, 98, 96), (61, 60, 59, 58), (47, 46, 62, 63), (113, 118, 101, 98), (65, 64, 66, 67), (81, 80, 64, 65), (67, 66, 68, 69), (69, 68, 70, 71), (71, 70, 72, 73), (114, 122, 102, 105), (121, 115, 88, 103), (63, 62, 76, 77), (116, 117, 94, 85), (49, 48, 74, 75), (118, 119, 100, 101), (77, 76, 80, 81), (120, 121, 103, 82), (75, 74, 78, 79), (122, 123, 97, 102), (104, 88, 86, 87), (92, 93, 94, 95), (104, 87, 90, 105), (87, 86, 91, 92), (93, 96, 98, 84), (92, 91, 96, 93), (87, 92, 95, 90), (84, 98, 101, 100), (93, 84, 85, 94), (84, 100, 99, 85), (83, 89, 102, 97), (83, 82, 103, 89), (89, 104, 105, 102), (89, 103, 88, 104), (119, 107, 99, 100), (115, 106, 86, 88), (123, 108, 83, 97), (117, 110, 95, 94), (68, 66, 110, 117), (62, 46, 108, 123), (79, 51, 106, 115), (58, 72, 107, 119), (76, 62, 123, 122), (49, 75, 121, 120), (61, 58, 119, 118), (70, 68, 117, 116), (75, 79, 115, 121), (80, 76, 122, 114), (57, 61, 118, 113), (55, 57, 113, 112), (66, 64, 111, 110), (53, 55, 112, 109), (64, 80, 114, 111), (46, 49, 120, 108), (72, 70, 116, 107), (51, 53, 109, 106), (128, 129, 135, 134), (126, 124, 130, 132), (13, 12, 127, 129), (0, 2, 125, 124), (2, 31, 128, 125), (12, 30, 126, 127), (135, 133, 139, 141), (131, 134, 140, 137), (124, 125, 131, 130), (125, 128, 134, 131), (129, 127, 133, 135), (127, 126, 132, 133), (140, 141, 147, 146), (138, 136, 142, 144), (133, 132, 138, 139), (132, 130, 136, 138), (134, 135, 141, 140), (130, 131, 137, 136), (145, 144, 156, 157), (147, 145, 157, 159), (136, 137, 143, 142), (137, 140, 146, 143), (141, 139, 145, 147), (139, 138, 144, 145), (150, 148, 162, 160), (151, 150, 160, 164), (144, 142, 154, 156), (146, 147, 159, 158), (142, 143, 155, 154), (143, 146, 158, 155), (149, 148, 154, 155), (150, 151, 157, 156), (153, 152, 158, 159), (151, 153, 159, 157), (148, 150, 156, 154), (152, 149, 155, 158), (165, 171, 182, 179), (160, 162, 168, 166), (152, 153, 165, 161), (148, 149, 163, 162), (149, 152, 161, 163), (153, 151, 164, 165), (193, 192, 176, 177), (191, 190, 173, 175), (162, 163, 169, 168), (169, 163, 180, 183), (165, 164, 170, 171), (164, 160, 166, 170), (172, 174, 175, 173), (176, 172, 173, 177), (192, 194, 172, 176), (194, 195, 174, 172), (190, 193, 177, 173), (195, 191, 175, 174), (178, 179, 182, 181), (180, 178, 181, 183), (167, 169, 186, 184), (161, 165, 179, 178), (163, 161, 178, 180), (182, 171, 185, 188), (184, 186, 189, 187), (185, 184, 187, 188), (181, 182, 188, 187), (169, 183, 189, 186), (183, 181, 187, 189), (171, 167, 184, 185), (168, 169, 191, 195), (167, 171, 193, 190), (166, 168, 195, 194), (170, 166, 194, 192), (169, 167, 190, 191), (171, 170, 192, 193), (38, 41, 40, 39), (199, 198, 202, 203), (235, 234, 199, 196), (232, 235, 196, 197), (234, 233, 198, 199), (203, 202, 206, 207), (197, 196, 200, 201), (196, 199, 203, 200), (198, 197, 201, 202), (204, 207, 215, 212), (201, 200, 204, 205), (200, 203, 207, 204), (202, 201, 205, 206), (209, 208, 216, 217), (206, 205, 213, 214), (207, 206, 214, 215), (205, 204, 212, 213), (208, 209, 213, 212), (209, 210, 214, 213), (210, 211, 215, 214), (211, 208, 212, 215), (216, 219, 223, 220), (208, 211, 219, 216), (210, 209, 217, 218), (211, 210, 218, 219), (223, 222, 221, 220), (218, 217, 221, 222), (219, 218, 222, 223), (221, 217, 225, 227), (227, 225, 229, 231), (220, 221, 227, 226), (216, 220, 226, 224), (217, 216, 224, 225), (229, 228, 230, 231), (226, 227, 231, 230), (224, 226, 230, 228), (225, 224, 228, 229), (41, 36, 233, 234), (37, 40, 235, 232), (40, 41, 234, 235), (36, 37, 232, 233)])
_uv = me_cube.uv_layers.new(name='UVMap')
_uv.uv.foreach_set('vector', [0.375, 0.4321, 0.375, 0.5545, 0.375, 0.554, 0.375, 0.418, 0.5814, 0.5119, 0.625, 0.5482, 0.625, 0.5782, 0.5814, 0.5119, 0.5714, 0.4321, 0.625, 0.4321, 0.625, 0.5482, 0.5814, 0.5119, 0.625, 0.875, 0.625, 0.8179, 0.625, 0.8179, 0.625, 0.875, 0.5814, 0.8179, 0.625, 0.8179, 0.625, 0.875, 0.5814, 0.875, 0.5814, 0.75, 0.625, 0.75, 0.625, 0.8179, 0.5814, 0.8179, 0.625, 0.5482, 0.6929, 0.5, 0.6929, 0.75, 0.625, 0.75, 0.5714, 0.375, 0.625, 0.375, 0.625, 0.4321, 0.5714, 0.4321, 0.375, 0.4518, 0.375, 0.5162, 0.375, 0.5545, 0.375, 0.4321, 0.4426, 0.375, 0.5174, 0.375, 0.5174, 0.4321, 0.4426, 0.459, 0.4426, 0.75, 0.5375, 0.6972, 0.5375, 0.8179, 0.4426, 0.802, 0.4426, 0.802, 0.5375, 0.8179, 0.5375, 0.875, 0.4426, 0.875, 0.4426, 0.459, 0.5174, 0.4321, 0.5375, 0.5107, 0.4426, 0.5469, 0.4426, 0.5469, 0.5375, 0.5107, 0.5375, 0.6972, 0.4426, 0.75, 0.375, 0.5162, 0.4426, 0.5469, 0.4426, 0.75, 0.375, 0.693, 0.375, 0.4518, 0.4426, 0.459, 0.4426, 0.5469, 0.375, 0.5162, 0.375, 0.7887, 0.4426, 0.802, 0.4426, 0.875, 0.375, 0.875, 0.375, 0.693, 0.4426, 0.75, 0.4426, 0.802, 0.375, 0.7887, 0.375, 0.375, 0.4426, 0.375, 0.4426, 0.459, 0.375, 0.4518, 0.375, 0.5162, 0.375, 0.693, 0.375, 0.7058, 0.375, 0.5545, 0.375, 0.693, 0.375, 0.7887, 0.375, 0.8179, 0.375, 0.7058, 0.375, 0.7887, 0.375, 0.875, 0.375, 0.875, 0.375, 0.8179, 0.375, 0.375, 0.375, 0.4518, 0.375, 0.4321, 0.375, 0.375, 0.5174, 0.375, 0.5714, 0.375, 0.5714, 0.4321, 0.5174, 0.4321, 0.5375, 0.6972, 0.5814, 0.75, 0.5814, 0.8179, 0.5375, 0.8179, 0.5375, 0.8179, 0.5814, 0.8179, 0.5814, 0.875, 0.5375, 0.875, 0.5174, 0.4321, 0.5714, 0.4321, 0.5814, 0.5119, 0.5375, 0.5107, 0.5814, 0.75, 0.5375, 0.6972, 0.539, 0.668, 0.5814, 0.75, 0.375, 0.554, 0.375, 0.6945, 0.375, 0.6945, 0.375, 0.554, 0.375, 0.5545, 0.375, 0.7058, 0.375, 0.6945, 0.375, 0.554, 0.375, 0.8179, 0.375, 0.875, 0.375, 0.875, 0.375, 0.8315, 0.375, 0.375, 0.375, 0.4321, 0.375, 0.418, 0.375, 0.375, 0.375, 0.7058, 0.375, 0.8179, 0.375, 0.8315, 0.375, 0.6945, 0.6929, 0.75, 0.6929, 0.5, 0.6929, 0.5079, 0.6929, 0.7525, 0.6929, 0.75, 0.6929, 0.5, 0.6929, 0.5, 0.6929, 0.75, 0.625, 0.4321, 0.625, 0.375, 0.625, 0.375, 0.625, 0.4321, 0.625, 0.423, 0.625, 0.4228, 0.625, 0.4372, 0.625, 0.4394, 0.625, 0.4321, 0.625, 0.375, 0.625, 0.375, 0.625, 0.4206, 0.625, 0.875, 0.625, 0.8179, 0.625, 0.8377, 0.625, 0.875, 0.625, 0.8276, 0.625, 0.8362, 0.625, 0.8144, 0.625, 0.8179, 0.625, 0.411, 0.625, 0.375, 0.625, 0.375, 0.625, 0.4082, 0.6929, 0.7117, 0.6929, 0.5672, 0.6929, 0.6069, 0.6929, 0.6416, 0.625, 0.4007, 0.625, 0.375, 0.625, 0.375, 0.625, 0.3985, 0.625, 0.8426, 0.625, 0.8434, 0.625, 0.8143, 0.625, 0.816, 0.625, 0.4082, 0.625, 0.375, 0.625, 0.375, 0.625, 0.4007, 0.625, 0.4228, 0.625, 0.4266, 0.625, 0.439, 0.625, 0.4372, 0.7261, 0.75, 0.75, 0.75, 0.75, 0.75, 0.7254, 0.75, 0.625, 0.8427, 0.625, 0.8426, 0.625, 0.816, 0.625, 0.8192, 0.625, 0.3995, 0.625, 0.375, 0.625, 0.375, 0.625, 0.3987, 0.625, 0.3985, 0.625, 0.375, 0.625, 0.375, 0.625, 0.3995, 0.625, 0.4266, 0.625, 0.426, 0.625, 0.4402, 0.625, 0.439, 0.7263, 0.5, 0.75, 0.5, 0.75, 0.75, 0.7261, 0.75, 0.625, 0.875, 0.625, 0.8377, 0.625, 0.8515, 0.625, 0.875, 0.625, 0.426, 0.625, 0.4224, 0.625, 0.4334, 0.625, 0.4402, 0.625, 0.875, 0.625, 0.8587, 0.625, 0.8591, 0.625, 0.875, 0.625, 0.875, 0.625, 0.8605, 0.625, 0.8587, 0.625, 0.875, 0.625, 0.875, 0.625, 0.8591, 0.625, 0.8624, 0.625, 0.875, 0.625, 0.875, 0.625, 0.8624, 0.625, 0.86, 0.625, 0.875, 0.625, 0.875, 0.625, 0.86, 0.625, 0.8504, 0.625, 0.875, 0.625, 0.8434, 0.625, 0.8433, 0.625, 0.8147, 0.625, 0.8143, 0.625, 0.418, 0.625, 0.423, 0.625, 0.4416, 0.625, 0.4434, 0.625, 0.875, 0.625, 0.8515, 0.625, 0.8599, 0.625, 0.875, 0.625, 0.8362, 0.625, 0.84, 0.625, 0.8178, 0.625, 0.8144, 0.625, 0.4206, 0.625, 0.375, 0.625, 0.375, 0.625, 0.4131, 0.7026, 0.5, 0.7026, 0.75, 0.6929, 0.75, 0.6929, 0.5449, 0.625, 0.875, 0.625, 0.8599, 0.625, 0.8605, 0.625, 0.875, 0.625, 0.4335, 0.625, 0.418, 0.625, 0.4434, 0.625, 0.4548, 0.625, 0.4131, 0.625, 0.375, 0.625, 0.375, 0.625, 0.411, 0.625, 0.8433, 0.625, 0.8442, 0.625, 0.8377, 0.625, 0.8147, 0.6929, 0.75, 0.6929, 0.6897, 0.6929, 0.645, 0.6929, 0.75, 0.6929, 0.75, 0.6929, 0.75, 0.6929, 0.75, 0.6929, 0.75, 0.6929, 0.75, 0.6929, 0.75, 0.6929, 0.75, 0.6929, 0.75, 0.6929, 0.75, 0.6929, 0.645, 0.6929, 0.6053, 0.6929, 0.75, 0.6929, 0.75, 0.6929, 0.5902, 0.6929, 0.5885, 0.6929, 0.75, 0.6929, 0.75, 0.6929, 0.6053, 0.6929, 0.5902, 0.6929, 0.75, 0.6929, 0.75, 0.6929, 0.75, 0.6929, 0.75, 0.6929, 0.75, 0.6929, 0.75, 0.6929, 0.5885, 0.6929, 0.5449, 0.6929, 0.75, 0.6929, 0.75, 0.6929, 0.75, 0.6929, 0.75, 0.6929, 0.75, 0.6929, 0.75, 0.6929, 0.75, 0.6929, 0.75, 0.6929, 0.75, 0.6929, 0.6416, 0.6929, 0.75, 0.6929, 0.75, 0.6929, 0.6941, 0.6929, 0.6416, 0.6929, 0.6069, 0.6929, 0.6842, 0.6929, 0.75, 0.6929, 0.75, 0.6929, 0.75, 0.6929, 0.75, 0.6929, 0.75, 0.6929, 0.75, 0.6929, 0.6842, 0.6929, 0.6897, 0.6929, 0.75, 0.7026, 0.75, 0.7026, 0.75, 0.6929, 0.75, 0.6929, 0.75, 0.625, 0.423, 0.625, 0.423, 0.625, 0.4394, 0.625, 0.4416, 0.625, 0.8442, 0.625, 0.83, 0.625, 0.8168, 0.625, 0.8377, 0.625, 0.84, 0.625, 0.8427, 0.625, 0.8192, 0.625, 0.8178, 0.625, 0.8624, 0.625, 0.8591, 0.625, 0.8427, 0.625, 0.84, 0.625, 0.8515, 0.625, 0.8377, 0.625, 0.83, 0.625, 0.8442, 0.625, 0.411, 0.625, 0.4082, 0.625, 0.423, 0.625, 0.423, 0.7261, 0.75, 0.7254, 0.75, 0.7026, 0.75, 0.7026, 0.75, 0.625, 0.8599, 0.625, 0.8515, 0.625, 0.8442, 0.625, 0.8433, 0.625, 0.4206, 0.625, 0.4131, 0.625, 0.418, 0.625, 0.4335, 0.7263, 0.5, 0.7261, 0.75, 0.7026, 0.75, 0.7026, 0.5, 0.625, 0.86, 0.625, 0.8624, 0.625, 0.84, 0.625, 0.8362, 0.625, 0.4131, 0.625, 0.411, 0.625, 0.423, 0.625, 0.418, 0.625, 0.8605, 0.625, 0.8599, 0.625, 0.8433, 0.625, 0.8434, 0.625, 0.3995, 0.625, 0.3987, 0.625, 0.4224, 0.625, 0.426, 0.625, 0.3985, 0.625, 0.3995, 0.625, 0.426, 0.625, 0.4266, 0.625, 0.8591, 0.625, 0.8587, 0.625, 0.8426, 0.625, 0.8427, 0.625, 0.4007, 0.625, 0.3985, 0.625, 0.4266, 0.625, 0.4228, 0.625, 0.8587, 0.625, 0.8605, 0.625, 0.8434, 0.625, 0.8426, 0.6929, 0.7525, 0.6929, 0.5079, 0.6929, 0.5672, 0.6929, 0.7117, 0.625, 0.8504, 0.625, 0.86, 0.625, 0.8362, 0.625, 0.8276, 0.625, 0.4082, 0.625, 0.4007, 0.625, 0.4228, 0.625, 0.423, 0.5814, 0.75, 0.539, 0.668, 0.5392, 0.6871, 0.5814, 0.75, 0.5814, 0.5119, 0.625, 0.5782, 0.625, 0.5782, 0.5814, 0.5119, 0.5375, 0.6972, 0.5375, 0.5107, 0.5375, 0.5301, 0.539, 0.668, 0.625, 0.5482, 0.625, 0.75, 0.625, 0.75, 0.625, 0.5782, 0.625, 0.75, 0.5814, 0.75, 0.5814, 0.75, 0.625, 0.75, 0.5375, 0.5107, 0.5814, 0.5119, 0.5814, 0.5119, 0.5375, 0.5301, 0.5392, 0.6871, 0.5375, 0.5301, 0.5375, 0.5301, 0.5375, 0.6854, 0.625, 0.75, 0.5814, 0.75, 0.5814, 0.75, 0.625, 0.75, 0.625, 0.5782, 0.625, 0.75, 0.625, 0.75, 0.625, 0.5782, 0.625, 0.75, 0.5814, 0.75, 0.5814, 0.75, 0.625, 0.75, 0.539, 0.668, 0.5375, 0.5301, 0.5375, 0.5301, 0.5392, 0.6871, 0.5375, 0.5301, 0.5814, 0.5119, 0.5814, 0.5119, 0.5375, 0.5301, 0.5814, 0.75, 0.5375, 0.6854, 0.5375, 0.6854, 0.5814, 0.75, 0.5814, 0.5119, 0.625, 0.5782, 0.625, 0.5782, 0.5814, 0.5119, 0.5375, 0.5301, 0.5814, 0.5119, 0.5814, 0.5119, 0.5375, 0.5301, 0.5814, 0.5119, 0.625, 0.5782, 0.625, 0.5782, 0.5814, 0.5119, 0.5814, 0.75, 0.5392, 0.6871, 0.5375, 0.6854, 0.5814, 0.75, 0.625, 0.5782, 0.625, 0.75, 0.625, 0.75, 0.625, 0.5782, 0.5375, 0.5301, 0.5814, 0.5119, 0.5814, 0.5119, 0.5375, 0.5301, 0.5375, 0.6854, 0.5375, 0.5301, 0.5375, 0.5301, 0.5375, 0.6854, 0.625, 0.5782, 0.625, 0.75, 0.625, 0.75, 0.625, 0.5782, 0.625, 0.75, 0.5814, 0.75, 0.5814, 0.75, 0.625, 0.75, 0.5375, 0.6854, 0.5375, 0.5301, 0.5375, 0.5301, 0.5375, 0.6854, 0.5375, 0.5301, 0.5814, 0.5119, 0.5814, 0.5119, 0.5375, 0.5301, 0.5807, 0.5423, 0.6105, 0.5705, 0.6104, 0.5816, 0.5807, 0.5423, 0.5517, 0.5483, 0.5807, 0.5423, 0.5807, 0.5423, 0.5517, 0.5483, 0.5814, 0.5119, 0.625, 0.5782, 0.625, 0.5782, 0.5814, 0.5119, 0.5814, 0.75, 0.5375, 0.6854, 0.5375, 0.6854, 0.5814, 0.75, 0.625, 0.5782, 0.625, 0.75, 0.625, 0.75, 0.625, 0.5782, 0.625, 0.75, 0.5814, 0.75, 0.5814, 0.75, 0.625, 0.75, 0.6088, 0.7109, 0.6105, 0.5705, 0.625, 0.5782, 0.625, 0.75, 0.5807, 0.5423, 0.5517, 0.5483, 0.5375, 0.5301, 0.5814, 0.5119, 0.552, 0.6907, 0.5734, 0.716, 0.5814, 0.75, 0.5375, 0.6854, 0.5517, 0.5483, 0.552, 0.6907, 0.5375, 0.6854, 0.5375, 0.5301, 0.6105, 0.5705, 0.5807, 0.5423, 0.5814, 0.5119, 0.625, 0.5782, 0.5734, 0.716, 0.6088, 0.7109, 0.625, 0.75, 0.5814, 0.75, 0.552, 0.6907, 0.5523, 0.6839, 0.552, 0.6904, 0.5558, 0.6952, 0.5807, 0.5423, 0.6104, 0.5816, 0.6104, 0.5816, 0.5807, 0.5423, 0.5734, 0.716, 0.552, 0.6907, 0.552, 0.6907, 0.5734, 0.716, 0.6105, 0.5705, 0.6088, 0.7109, 0.6088, 0.7109, 0.6104, 0.5816, 0.6088, 0.7109, 0.5734, 0.716, 0.5734, 0.716, 0.6088, 0.7109, 0.552, 0.6907, 0.5517, 0.5483, 0.5517, 0.5483, 0.552, 0.6907, 0.5519, 0.683, 0.5517, 0.5483, 0.5517, 0.5483, 0.5519, 0.683, 0.6089, 0.7079, 0.5734, 0.716, 0.5795, 0.7146, 0.6089, 0.7079, 0.6104, 0.5816, 0.6088, 0.7109, 0.6086, 0.7088, 0.6104, 0.5816, 0.6086, 0.7088, 0.6088, 0.7109, 0.602, 0.7119, 0.6088, 0.7108, 0.552, 0.6907, 0.5517, 0.5483, 0.5518, 0.5483, 0.5523, 0.6839, 0.5517, 0.5483, 0.5807, 0.5423, 0.5807, 0.5423, 0.5518, 0.5483, 0.5807, 0.5423, 0.6104, 0.5816, 0.6089, 0.7079, 0.5795, 0.7146, 0.5517, 0.5483, 0.5807, 0.5423, 0.5795, 0.7146, 0.5519, 0.683, 0.5517, 0.5483, 0.5807, 0.5423, 0.5807, 0.5423, 0.5517, 0.5483, 0.5807, 0.5423, 0.6104, 0.5816, 0.6104, 0.5816, 0.5807, 0.5423, 0.5734, 0.716, 0.5519, 0.683, 0.5519, 0.683, 0.5795, 0.7146, 0.6104, 0.5816, 0.6089, 0.7079, 0.6089, 0.7079, 0.6104, 0.5816, 0.5734, 0.716, 0.5558, 0.6952, 0.552, 0.6904, 0.5734, 0.716, 0.602, 0.7119, 0.5734, 0.716, 0.5734, 0.716, 0.6088, 0.7108, 0.5734, 0.716, 0.6086, 0.7088, 0.6088, 0.7109, 0.5734, 0.716, 0.5734, 0.716, 0.552, 0.6907, 0.5558, 0.6952, 0.5734, 0.716, 0.6088, 0.7109, 0.5734, 0.716, 0.5734, 0.716, 0.602, 0.7119, 0.552, 0.6904, 0.5523, 0.6839, 0.552, 0.6907, 0.552, 0.6907, 0.5734, 0.716, 0.6088, 0.7109, 0.6088, 0.7109, 0.5734, 0.716, 0.552, 0.6907, 0.5734, 0.716, 0.5734, 0.716, 0.552, 0.6907, 0.5734, 0.716, 0.552, 0.6904, 0.552, 0.6907, 0.5734, 0.716, 0.6086, 0.7088, 0.6088, 0.7108, 0.6088, 0.7109, 0.6088, 0.7109, 0.6088, 0.7108, 0.5734, 0.716, 0.5734, 0.716, 0.6088, 0.7109, 0.5523, 0.6839, 0.5734, 0.716, 0.5734, 0.716, 0.552, 0.6907, 0.6104, 0.5816, 0.6086, 0.7088, 0.6089, 0.7079, 0.6104, 0.5816, 0.5734, 0.716, 0.5523, 0.6839, 0.5519, 0.683, 0.5734, 0.716, 0.5807, 0.5423, 0.6104, 0.5816, 0.6104, 0.5816, 0.5807, 0.5423, 0.5518, 0.5483, 0.5807, 0.5423, 0.5807, 0.5423, 0.5517, 0.5483, 0.6086, 0.7088, 0.5734, 0.716, 0.5734, 0.716, 0.6089, 0.7079, 0.5523, 0.6839, 0.5518, 0.5483, 0.5517, 0.5483, 0.5519, 0.683, 0.25, 0.5, 0.293, 0.5, 0.293, 0.7499, 0.25, 0.75, 0.375, 0.4321, 0.375, 0.554, 0.375, 0.554, 0.375, 0.4321, 0.3071, 0.7491, 0.3071, 0.5, 0.3071, 0.5, 0.3071, 0.7468, 0.375, 0.6945, 0.375, 0.8147, 0.375, 0.8059, 0.375, 0.6945, 0.375, 0.4321, 0.375, 0.554, 0.375, 0.554, 0.375, 0.4321, 0.375, 0.4321, 0.375, 0.554, 0.375, 0.554, 0.375, 0.4321, 0.375, 0.6945, 0.375, 0.8059, 0.375, 0.8059, 0.375, 0.6945, 0.3071, 0.7468, 0.3071, 0.5, 0.3071, 0.5, 0.3071, 0.7466, 0.375, 0.554, 0.375, 0.6945, 0.375, 0.6945, 0.375, 0.554, 0.3071, 0.7465, 0.3071, 0.5, 0.3071, 0.5, 0.3137, 0.7446, 0.375, 0.6945, 0.375, 0.8059, 0.375, 0.8059, 0.375, 0.6945, 0.3071, 0.7466, 0.3071, 0.5, 0.3071, 0.5, 0.3071, 0.7465, 0.375, 0.554, 0.375, 0.6945, 0.375, 0.6945, 0.375, 0.554, 0.3593, 0.6821, 0.3228, 0.7015, 0.3228, 0.7015, 0.3593, 0.6821, 0.375, 0.554, 0.375, 0.6945, 0.375, 0.6945, 0.375, 0.554, 0.375, 0.4321, 0.375, 0.554, 0.375, 0.554, 0.375, 0.4321, 0.375, 0.6945, 0.375, 0.8059, 0.375, 0.8059, 0.375, 0.6945, 0.3228, 0.7015, 0.3593, 0.6821, 0.375, 0.6945, 0.3137, 0.7446, 0.3593, 0.6821, 0.3593, 0.5694, 0.375, 0.554, 0.375, 0.6945, 0.3593, 0.5694, 0.3228, 0.5486, 0.3071, 0.5, 0.375, 0.554, 0.3228, 0.5486, 0.3228, 0.7015, 0.3137, 0.7446, 0.3071, 0.5, 0.3228, 0.7015, 0.3228, 0.5486, 0.3228, 0.5486, 0.3228, 0.7015, 0.3228, 0.7015, 0.3228, 0.5486, 0.3228, 0.5486, 0.3228, 0.7015, 0.3593, 0.5694, 0.3593, 0.6821, 0.3593, 0.6821, 0.3593, 0.5694, 0.3228, 0.5486, 0.3593, 0.5694, 0.3593, 0.5694, 0.3228, 0.5486, 0.3228, 0.5486, 0.3593, 0.5694, 0.3593, 0.6821, 0.3228, 0.7015, 0.3593, 0.5694, 0.3593, 0.6821, 0.3593, 0.6821, 0.3593, 0.5694, 0.3228, 0.5486, 0.3593, 0.5694, 0.3593, 0.5694, 0.3228, 0.5486, 0.3593, 0.6821, 0.3593, 0.6821, 0.3593, 0.6821, 0.3593, 0.6821, 0.3593, 0.6821, 0.3593, 0.6821, 0.3593, 0.6821, 0.3593, 0.6821, 0.3228, 0.7015, 0.3593, 0.6821, 0.3593, 0.6821, 0.3228, 0.7015, 0.3228, 0.7015, 0.3228, 0.7015, 0.3228, 0.7015, 0.3228, 0.7015, 0.3593, 0.6821, 0.3228, 0.7015, 0.3228, 0.7015, 0.3593, 0.6821, 0.3593, 0.6821, 0.3228, 0.7015, 0.3228, 0.7015, 0.3593, 0.6821, 0.3228, 0.7015, 0.3593, 0.6821, 0.3593, 0.6821, 0.3228, 0.7015, 0.3228, 0.7015, 0.3228, 0.7015, 0.3228, 0.7015, 0.3228, 0.7015, 0.3593, 0.6821, 0.3228, 0.7015, 0.3228, 0.7015, 0.3593, 0.6821, 0.375, 0.418, 0.375, 0.554, 0.375, 0.554, 0.375, 0.4321, 0.375, 0.6945, 0.375, 0.8315, 0.375, 0.8147, 0.375, 0.6945, 0.293, 0.7499, 0.293, 0.5, 0.3071, 0.5, 0.3071, 0.7491, 0.375, 0.554, 0.375, 0.6945, 0.375, 0.6945, 0.375, 0.554])
me_cube.materials.append(mat_material)
me_cube.use_mirror_vertex_groups = False
me_cube.update()

# ---- objects
ob_light = bpy.data.objects.new('Light', light_light)
ob_camera = bpy.data.objects.new('Camera', cam_camera)
ob_empty = bpy.data.objects.new('Empty', None)
ob_empty_001 = bpy.data.objects.new('Empty.001', None)
ob_cube_001 = bpy.data.objects.new('Cube.001', me_cube_001)
ob_cube = bpy.data.objects.new('Cube', me_cube)

# ---- transforms, parenting, visibility, modifiers, constraints
ob_light.location = (4.076, 1.005, 5.904)
ob_light.rotation_euler = (0.6503, 0.05522, 1.866)
ob_light.lock_rotations_4d = False
ob_light.empty_display_type = 'ARROWS'
ob_light.color = (0.0, 0.0, 0.0, 0.0)
ob_light.lineart.crease_threshold = 0.0
ob_camera.location = (7.359, -6.926, 4.958)
ob_camera.rotation_euler = (1.109, 0.0, 0.8149)
ob_camera.lock_rotations_4d = False
ob_camera.empty_display_type = 'ARROWS'
ob_camera.color = (0.0, 0.0, 0.0, 0.0)
ob_camera.display_type = 'WIRE'
ob_camera.lineart.crease_threshold = 0.0
ob_empty.location = (0.8107, 1.708, 1.316)
ob_empty.rotation_euler = (1.571, -0.0, 0.0)
ob_empty.scale = (0.8164, 0.8164, 0.8164)
ob_empty.empty_display_type = 'IMAGE'
ob_empty.empty_display_size = 5.0
ob_empty.use_empty_image_alpha = True
ob_empty.color = (1.0, 1.0, 1.0, 0.1083)
ob_empty_001.location = (-1.454, -0.9858, 1.26)
ob_empty_001.rotation_euler = (1.571, -0.0, 1.571)
ob_empty_001.scale = (0.8164, 0.8164, 0.8164)
ob_empty_001.empty_display_type = 'IMAGE'
ob_empty_001.empty_display_size = 5.0
ob_empty_001.use_empty_image_alpha = True
ob_empty_001.color = (1.0, 1.0, 1.0, 0.1083)
ob_cube_001.location = (2.586, -0.05273, 1.949)
ob_cube_001.scale = (0.2178, 0.1811, 0.1811)
ob_cube_001.lock_rotations_4d = False
ob_cube_001.empty_display_type = 'ARROWS'
ob_cube_001.lineart.crease_threshold = 0.0
_m = ob_cube_001.modifiers.new('Mirror', 'MIRROR')
_m.use_clip = True
ob_cube.location = (0.0, -0.05273, 1.755)
ob_cube.scale = (0.1965, 0.1634, 0.1634)
ob_cube.lock_rotations_4d = False
ob_cube.empty_display_type = 'ARROWS'
ob_cube.lineart.crease_threshold = 0.0
_m = ob_cube.modifiers.new('Mirror', 'MIRROR')
_m.use_clip = True

# ---- collection membership
col_collection.objects.link(ob_light)
col_collection.objects.link(ob_camera)
col_reference_photos.objects.link(ob_empty)
col_reference_photos.objects.link(ob_empty_001)
col_reference_photos.objects.link(ob_cube_001)
col_characters.objects.link(ob_cube)

# ---- scene / render settings (as saved in the file)
scene.camera = ob_camera
scene.frame_start = 1; scene.frame_end = 250; scene.frame_set(1)
scene.render.engine = 'BLENDER_EEVEE_NEXT'
scene.render.bake_bias = 0.0
scene.render.bake_samples = 0
scene.cycles.sampling_pattern = 'TABULATED_SOBOL'
scene.eevee.use_volume_custom_range = False
bpy.context.view_layer.update()
